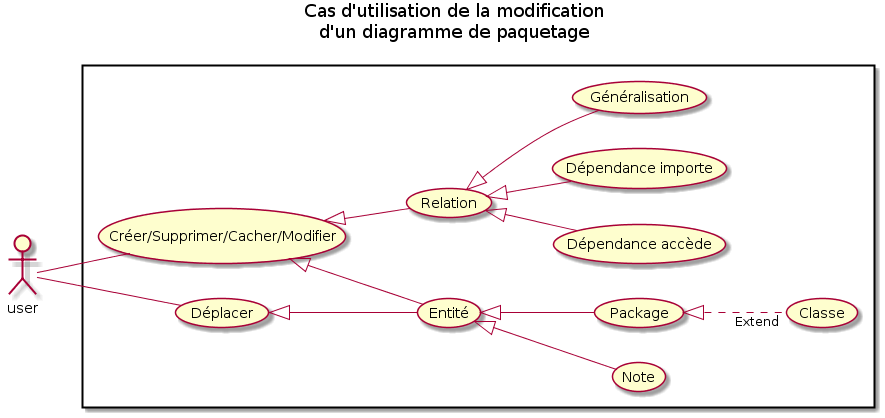

The diagram above was rendered by PlantUML. Its source (embedded in the PNG):
@startuml
left to right direction
title Cas d'utilisation de la modification\nd'un diagramme de paquetage

Actor :user:

rectangle {
    (Créer/Supprimer/Cacher/Modifier) as (manip)

    :user: -- (manip)
    :user: -- (Déplacer)

    (Déplacer) <|-- (Entité)
    (Entité) <|-- (Note)
    (Entité) <|-- (Package)

    (Package) <|.. "Extend"(Classe) 

    (manip) <|-- (Entité)
    (Relation) as (rel)
    (manip) <|-- (rel)

    (rel) <|-- (Dépendance accède)
    (rel) <|-- (Dépendance importe)
    (rel) <|-- (Généralisation)
}
@enduml